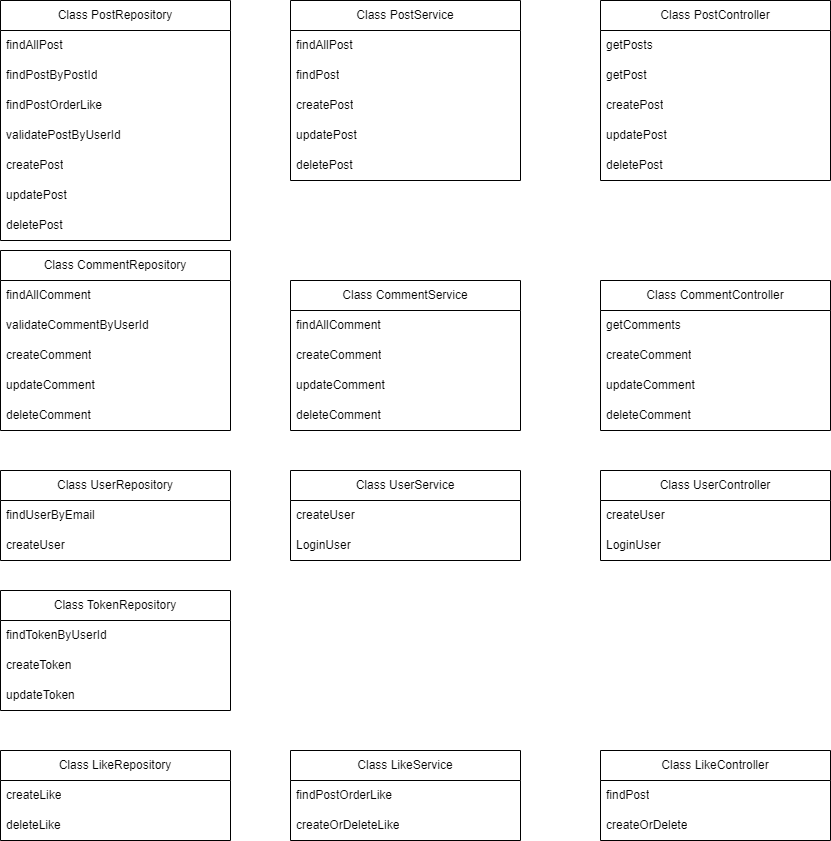

The diagram above was exported from draw.io. Its source (the exported page's mxGraphModel, read from the mxfile embedded in the PNG):
<mxGraphModel dx="806" dy="1188" grid="1" gridSize="10" guides="1" tooltips="1" connect="1" arrows="1" fold="1" page="1" pageScale="1" pageWidth="827" pageHeight="1169" math="0" shadow="0">
  <root>
    <mxCell id="WIyWlLk6GJQsqaUBKTNV-0" />
    <mxCell id="WIyWlLk6GJQsqaUBKTNV-1" parent="WIyWlLk6GJQsqaUBKTNV-0" />
    <mxCell id="Op0aB26RjZMyBi_it7R--0" value="Class PostRepository" style="swimlane;fontStyle=0;childLayout=stackLayout;horizontal=1;startSize=30;horizontalStack=0;resizeParent=1;resizeParentMax=0;resizeLast=0;collapsible=1;marginBottom=0;whiteSpace=wrap;html=1;" parent="WIyWlLk6GJQsqaUBKTNV-1" vertex="1">
      <mxGeometry x="40" y="90" width="230" height="240" as="geometry">
        <mxRectangle x="30" y="170" width="160" height="30" as="alternateBounds" />
      </mxGeometry>
    </mxCell>
    <mxCell id="Op0aB26RjZMyBi_it7R--1" value="findAllPost" style="text;strokeColor=none;fillColor=none;align=left;verticalAlign=middle;spacingLeft=4;spacingRight=4;overflow=hidden;points=[[0,0.5],[1,0.5]];portConstraint=eastwest;rotatable=0;whiteSpace=wrap;html=1;" parent="Op0aB26RjZMyBi_it7R--0" vertex="1">
      <mxGeometry y="30" width="230" height="30" as="geometry" />
    </mxCell>
    <mxCell id="Op0aB26RjZMyBi_it7R--2" value="findPostByPostId" style="text;strokeColor=none;fillColor=none;align=left;verticalAlign=middle;spacingLeft=4;spacingRight=4;overflow=hidden;points=[[0,0.5],[1,0.5]];portConstraint=eastwest;rotatable=0;whiteSpace=wrap;html=1;" parent="Op0aB26RjZMyBi_it7R--0" vertex="1">
      <mxGeometry y="60" width="230" height="30" as="geometry" />
    </mxCell>
    <mxCell id="16" value="findPostOrderLike" style="text;strokeColor=none;fillColor=none;align=left;verticalAlign=middle;spacingLeft=4;spacingRight=4;overflow=hidden;points=[[0,0.5],[1,0.5]];portConstraint=eastwest;rotatable=0;whiteSpace=wrap;html=1;" parent="Op0aB26RjZMyBi_it7R--0" vertex="1">
      <mxGeometry y="90" width="230" height="30" as="geometry" />
    </mxCell>
    <mxCell id="0" value="validatePostByUserId" style="text;strokeColor=none;fillColor=none;align=left;verticalAlign=middle;spacingLeft=4;spacingRight=4;overflow=hidden;points=[[0,0.5],[1,0.5]];portConstraint=eastwest;rotatable=0;whiteSpace=wrap;html=1;" parent="Op0aB26RjZMyBi_it7R--0" vertex="1">
      <mxGeometry y="120" width="230" height="30" as="geometry" />
    </mxCell>
    <mxCell id="Op0aB26RjZMyBi_it7R--3" value="createPost" style="text;strokeColor=none;fillColor=none;align=left;verticalAlign=middle;spacingLeft=4;spacingRight=4;overflow=hidden;points=[[0,0.5],[1,0.5]];portConstraint=eastwest;rotatable=0;whiteSpace=wrap;html=1;" parent="Op0aB26RjZMyBi_it7R--0" vertex="1">
      <mxGeometry y="150" width="230" height="30" as="geometry" />
    </mxCell>
    <mxCell id="Op0aB26RjZMyBi_it7R--14" value="updatePost" style="text;strokeColor=none;fillColor=none;align=left;verticalAlign=middle;spacingLeft=4;spacingRight=4;overflow=hidden;points=[[0,0.5],[1,0.5]];portConstraint=eastwest;rotatable=0;whiteSpace=wrap;html=1;" parent="Op0aB26RjZMyBi_it7R--0" vertex="1">
      <mxGeometry y="180" width="230" height="30" as="geometry" />
    </mxCell>
    <mxCell id="Op0aB26RjZMyBi_it7R--15" value="deletePost" style="text;strokeColor=none;fillColor=none;align=left;verticalAlign=middle;spacingLeft=4;spacingRight=4;overflow=hidden;points=[[0,0.5],[1,0.5]];portConstraint=eastwest;rotatable=0;whiteSpace=wrap;html=1;" parent="Op0aB26RjZMyBi_it7R--0" vertex="1">
      <mxGeometry y="210" width="230" height="30" as="geometry" />
    </mxCell>
    <mxCell id="Op0aB26RjZMyBi_it7R--22" value="Class UserRepository" style="swimlane;fontStyle=0;childLayout=stackLayout;horizontal=1;startSize=30;horizontalStack=0;resizeParent=1;resizeParentMax=0;resizeLast=0;collapsible=1;marginBottom=0;whiteSpace=wrap;html=1;" parent="WIyWlLk6GJQsqaUBKTNV-1" vertex="1">
      <mxGeometry x="40" y="560" width="230" height="90" as="geometry">
        <mxRectangle x="30" y="170" width="160" height="30" as="alternateBounds" />
      </mxGeometry>
    </mxCell>
    <mxCell id="Op0aB26RjZMyBi_it7R--23" value="findUserByEmail" style="text;strokeColor=none;fillColor=none;align=left;verticalAlign=middle;spacingLeft=4;spacingRight=4;overflow=hidden;points=[[0,0.5],[1,0.5]];portConstraint=eastwest;rotatable=0;whiteSpace=wrap;html=1;" parent="Op0aB26RjZMyBi_it7R--22" vertex="1">
      <mxGeometry y="30" width="230" height="30" as="geometry" />
    </mxCell>
    <mxCell id="Op0aB26RjZMyBi_it7R--27" value="createUser" style="text;strokeColor=none;fillColor=none;align=left;verticalAlign=middle;spacingLeft=4;spacingRight=4;overflow=hidden;points=[[0,0.5],[1,0.5]];portConstraint=eastwest;rotatable=0;whiteSpace=wrap;html=1;" parent="Op0aB26RjZMyBi_it7R--22" vertex="1">
      <mxGeometry y="60" width="230" height="30" as="geometry" />
    </mxCell>
    <mxCell id="Op0aB26RjZMyBi_it7R--16" value="Class CommentRepository" style="swimlane;fontStyle=0;childLayout=stackLayout;horizontal=1;startSize=30;horizontalStack=0;resizeParent=1;resizeParentMax=0;resizeLast=0;collapsible=1;marginBottom=0;whiteSpace=wrap;html=1;" parent="WIyWlLk6GJQsqaUBKTNV-1" vertex="1">
      <mxGeometry x="40" y="340" width="230" height="180" as="geometry">
        <mxRectangle x="30" y="170" width="160" height="30" as="alternateBounds" />
      </mxGeometry>
    </mxCell>
    <mxCell id="Op0aB26RjZMyBi_it7R--17" value="findAllComment" style="text;strokeColor=none;fillColor=none;align=left;verticalAlign=middle;spacingLeft=4;spacingRight=4;overflow=hidden;points=[[0,0.5],[1,0.5]];portConstraint=eastwest;rotatable=0;whiteSpace=wrap;html=1;" parent="Op0aB26RjZMyBi_it7R--16" vertex="1">
      <mxGeometry y="30" width="230" height="30" as="geometry" />
    </mxCell>
    <mxCell id="15" value="validateCommentByUserId" style="text;strokeColor=none;fillColor=none;align=left;verticalAlign=middle;spacingLeft=4;spacingRight=4;overflow=hidden;points=[[0,0.5],[1,0.5]];portConstraint=eastwest;rotatable=0;whiteSpace=wrap;html=1;" parent="Op0aB26RjZMyBi_it7R--16" vertex="1">
      <mxGeometry y="60" width="230" height="30" as="geometry" />
    </mxCell>
    <mxCell id="Op0aB26RjZMyBi_it7R--18" value="createComment" style="text;strokeColor=none;fillColor=none;align=left;verticalAlign=middle;spacingLeft=4;spacingRight=4;overflow=hidden;points=[[0,0.5],[1,0.5]];portConstraint=eastwest;rotatable=0;whiteSpace=wrap;html=1;" parent="Op0aB26RjZMyBi_it7R--16" vertex="1">
      <mxGeometry y="90" width="230" height="30" as="geometry" />
    </mxCell>
    <mxCell id="Op0aB26RjZMyBi_it7R--19" value="updateComment" style="text;strokeColor=none;fillColor=none;align=left;verticalAlign=middle;spacingLeft=4;spacingRight=4;overflow=hidden;points=[[0,0.5],[1,0.5]];portConstraint=eastwest;rotatable=0;whiteSpace=wrap;html=1;" parent="Op0aB26RjZMyBi_it7R--16" vertex="1">
      <mxGeometry y="120" width="230" height="30" as="geometry" />
    </mxCell>
    <mxCell id="Op0aB26RjZMyBi_it7R--20" value="deleteComment" style="text;strokeColor=none;fillColor=none;align=left;verticalAlign=middle;spacingLeft=4;spacingRight=4;overflow=hidden;points=[[0,0.5],[1,0.5]];portConstraint=eastwest;rotatable=0;whiteSpace=wrap;html=1;" parent="Op0aB26RjZMyBi_it7R--16" vertex="1">
      <mxGeometry y="150" width="230" height="30" as="geometry" />
    </mxCell>
    <mxCell id="Op0aB26RjZMyBi_it7R--28" value="Class TokenRepository" style="swimlane;fontStyle=0;childLayout=stackLayout;horizontal=1;startSize=30;horizontalStack=0;resizeParent=1;resizeParentMax=0;resizeLast=0;collapsible=1;marginBottom=0;whiteSpace=wrap;html=1;" parent="WIyWlLk6GJQsqaUBKTNV-1" vertex="1">
      <mxGeometry x="40" y="680" width="230" height="120" as="geometry">
        <mxRectangle x="30" y="170" width="160" height="30" as="alternateBounds" />
      </mxGeometry>
    </mxCell>
    <mxCell id="Op0aB26RjZMyBi_it7R--29" value="findTokenByUserId" style="text;strokeColor=none;fillColor=none;align=left;verticalAlign=middle;spacingLeft=4;spacingRight=4;overflow=hidden;points=[[0,0.5],[1,0.5]];portConstraint=eastwest;rotatable=0;whiteSpace=wrap;html=1;" parent="Op0aB26RjZMyBi_it7R--28" vertex="1">
      <mxGeometry y="30" width="230" height="30" as="geometry" />
    </mxCell>
    <mxCell id="Op0aB26RjZMyBi_it7R--30" value="createToken" style="text;strokeColor=none;fillColor=none;align=left;verticalAlign=middle;spacingLeft=4;spacingRight=4;overflow=hidden;points=[[0,0.5],[1,0.5]];portConstraint=eastwest;rotatable=0;whiteSpace=wrap;html=1;" parent="Op0aB26RjZMyBi_it7R--28" vertex="1">
      <mxGeometry y="60" width="230" height="30" as="geometry" />
    </mxCell>
    <mxCell id="Op0aB26RjZMyBi_it7R--31" value="updateToken" style="text;strokeColor=none;fillColor=none;align=left;verticalAlign=middle;spacingLeft=4;spacingRight=4;overflow=hidden;points=[[0,0.5],[1,0.5]];portConstraint=eastwest;rotatable=0;whiteSpace=wrap;html=1;" parent="Op0aB26RjZMyBi_it7R--28" vertex="1">
      <mxGeometry y="90" width="230" height="30" as="geometry" />
    </mxCell>
    <mxCell id="Op0aB26RjZMyBi_it7R--32" value="Class LikeRepository" style="swimlane;fontStyle=0;childLayout=stackLayout;horizontal=1;startSize=30;horizontalStack=0;resizeParent=1;resizeParentMax=0;resizeLast=0;collapsible=1;marginBottom=0;whiteSpace=wrap;html=1;" parent="WIyWlLk6GJQsqaUBKTNV-1" vertex="1">
      <mxGeometry x="40" y="840" width="230" height="90" as="geometry">
        <mxRectangle x="30" y="170" width="160" height="30" as="alternateBounds" />
      </mxGeometry>
    </mxCell>
    <mxCell id="Op0aB26RjZMyBi_it7R--34" value="createLike" style="text;strokeColor=none;fillColor=none;align=left;verticalAlign=middle;spacingLeft=4;spacingRight=4;overflow=hidden;points=[[0,0.5],[1,0.5]];portConstraint=eastwest;rotatable=0;whiteSpace=wrap;html=1;" parent="Op0aB26RjZMyBi_it7R--32" vertex="1">
      <mxGeometry y="30" width="230" height="30" as="geometry" />
    </mxCell>
    <mxCell id="Op0aB26RjZMyBi_it7R--35" value="deleteLike" style="text;strokeColor=none;fillColor=none;align=left;verticalAlign=middle;spacingLeft=4;spacingRight=4;overflow=hidden;points=[[0,0.5],[1,0.5]];portConstraint=eastwest;rotatable=0;whiteSpace=wrap;html=1;" parent="Op0aB26RjZMyBi_it7R--32" vertex="1">
      <mxGeometry y="60" width="230" height="30" as="geometry" />
    </mxCell>
    <mxCell id="Op0aB26RjZMyBi_it7R--36" value="Class UserController" style="swimlane;fontStyle=0;childLayout=stackLayout;horizontal=1;startSize=30;horizontalStack=0;resizeParent=1;resizeParentMax=0;resizeLast=0;collapsible=1;marginBottom=0;whiteSpace=wrap;html=1;" parent="WIyWlLk6GJQsqaUBKTNV-1" vertex="1">
      <mxGeometry x="640" y="560" width="230" height="90" as="geometry">
        <mxRectangle x="30" y="170" width="160" height="30" as="alternateBounds" />
      </mxGeometry>
    </mxCell>
    <mxCell id="Op0aB26RjZMyBi_it7R--38" value="createUser" style="text;strokeColor=none;fillColor=none;align=left;verticalAlign=middle;spacingLeft=4;spacingRight=4;overflow=hidden;points=[[0,0.5],[1,0.5]];portConstraint=eastwest;rotatable=0;whiteSpace=wrap;html=1;" parent="Op0aB26RjZMyBi_it7R--36" vertex="1">
      <mxGeometry y="30" width="230" height="30" as="geometry" />
    </mxCell>
    <mxCell id="8" value="LoginUser" style="text;strokeColor=none;fillColor=none;align=left;verticalAlign=middle;spacingLeft=4;spacingRight=4;overflow=hidden;points=[[0,0.5],[1,0.5]];portConstraint=eastwest;rotatable=0;whiteSpace=wrap;html=1;" parent="Op0aB26RjZMyBi_it7R--36" vertex="1">
      <mxGeometry y="60" width="230" height="30" as="geometry" />
    </mxCell>
    <mxCell id="Op0aB26RjZMyBi_it7R--39" value="Class UserService" style="swimlane;fontStyle=0;childLayout=stackLayout;horizontal=1;startSize=30;horizontalStack=0;resizeParent=1;resizeParentMax=0;resizeLast=0;collapsible=1;marginBottom=0;whiteSpace=wrap;html=1;" parent="WIyWlLk6GJQsqaUBKTNV-1" vertex="1">
      <mxGeometry x="330" y="560" width="230" height="90" as="geometry">
        <mxRectangle x="30" y="170" width="160" height="30" as="alternateBounds" />
      </mxGeometry>
    </mxCell>
    <mxCell id="Op0aB26RjZMyBi_it7R--40" value="createUser" style="text;strokeColor=none;fillColor=none;align=left;verticalAlign=middle;spacingLeft=4;spacingRight=4;overflow=hidden;points=[[0,0.5],[1,0.5]];portConstraint=eastwest;rotatable=0;whiteSpace=wrap;html=1;" parent="Op0aB26RjZMyBi_it7R--39" vertex="1">
      <mxGeometry y="30" width="230" height="30" as="geometry" />
    </mxCell>
    <mxCell id="7" value="LoginUser" style="text;strokeColor=none;fillColor=none;align=left;verticalAlign=middle;spacingLeft=4;spacingRight=4;overflow=hidden;points=[[0,0.5],[1,0.5]];portConstraint=eastwest;rotatable=0;whiteSpace=wrap;html=1;" parent="Op0aB26RjZMyBi_it7R--39" vertex="1">
      <mxGeometry y="60" width="230" height="30" as="geometry" />
    </mxCell>
    <mxCell id="Op0aB26RjZMyBi_it7R--41" value="Class PostController" style="swimlane;fontStyle=0;childLayout=stackLayout;horizontal=1;startSize=30;horizontalStack=0;resizeParent=1;resizeParentMax=0;resizeLast=0;collapsible=1;marginBottom=0;whiteSpace=wrap;html=1;" parent="WIyWlLk6GJQsqaUBKTNV-1" vertex="1">
      <mxGeometry x="640" y="90" width="230" height="180" as="geometry">
        <mxRectangle x="30" y="170" width="160" height="30" as="alternateBounds" />
      </mxGeometry>
    </mxCell>
    <mxCell id="Op0aB26RjZMyBi_it7R--42" value="getPosts" style="text;strokeColor=none;fillColor=none;align=left;verticalAlign=middle;spacingLeft=4;spacingRight=4;overflow=hidden;points=[[0,0.5],[1,0.5]];portConstraint=eastwest;rotatable=0;whiteSpace=wrap;html=1;" parent="Op0aB26RjZMyBi_it7R--41" vertex="1">
      <mxGeometry y="30" width="230" height="30" as="geometry" />
    </mxCell>
    <mxCell id="Op0aB26RjZMyBi_it7R--43" value="getPost" style="text;strokeColor=none;fillColor=none;align=left;verticalAlign=middle;spacingLeft=4;spacingRight=4;overflow=hidden;points=[[0,0.5],[1,0.5]];portConstraint=eastwest;rotatable=0;whiteSpace=wrap;html=1;" parent="Op0aB26RjZMyBi_it7R--41" vertex="1">
      <mxGeometry y="60" width="230" height="30" as="geometry" />
    </mxCell>
    <mxCell id="Op0aB26RjZMyBi_it7R--44" value="createPost" style="text;strokeColor=none;fillColor=none;align=left;verticalAlign=middle;spacingLeft=4;spacingRight=4;overflow=hidden;points=[[0,0.5],[1,0.5]];portConstraint=eastwest;rotatable=0;whiteSpace=wrap;html=1;" parent="Op0aB26RjZMyBi_it7R--41" vertex="1">
      <mxGeometry y="90" width="230" height="30" as="geometry" />
    </mxCell>
    <mxCell id="Op0aB26RjZMyBi_it7R--45" value="updatePost" style="text;strokeColor=none;fillColor=none;align=left;verticalAlign=middle;spacingLeft=4;spacingRight=4;overflow=hidden;points=[[0,0.5],[1,0.5]];portConstraint=eastwest;rotatable=0;whiteSpace=wrap;html=1;" parent="Op0aB26RjZMyBi_it7R--41" vertex="1">
      <mxGeometry y="120" width="230" height="30" as="geometry" />
    </mxCell>
    <mxCell id="Op0aB26RjZMyBi_it7R--46" value="deletePost" style="text;strokeColor=none;fillColor=none;align=left;verticalAlign=middle;spacingLeft=4;spacingRight=4;overflow=hidden;points=[[0,0.5],[1,0.5]];portConstraint=eastwest;rotatable=0;whiteSpace=wrap;html=1;" parent="Op0aB26RjZMyBi_it7R--41" vertex="1">
      <mxGeometry y="150" width="230" height="30" as="geometry" />
    </mxCell>
    <mxCell id="Op0aB26RjZMyBi_it7R--47" value="Class CommentController" style="swimlane;fontStyle=0;childLayout=stackLayout;horizontal=1;startSize=30;horizontalStack=0;resizeParent=1;resizeParentMax=0;resizeLast=0;collapsible=1;marginBottom=0;whiteSpace=wrap;html=1;" parent="WIyWlLk6GJQsqaUBKTNV-1" vertex="1">
      <mxGeometry x="640" y="370" width="230" height="150" as="geometry">
        <mxRectangle x="30" y="170" width="160" height="30" as="alternateBounds" />
      </mxGeometry>
    </mxCell>
    <mxCell id="Op0aB26RjZMyBi_it7R--48" value="getComments" style="text;strokeColor=none;fillColor=none;align=left;verticalAlign=middle;spacingLeft=4;spacingRight=4;overflow=hidden;points=[[0,0.5],[1,0.5]];portConstraint=eastwest;rotatable=0;whiteSpace=wrap;html=1;" parent="Op0aB26RjZMyBi_it7R--47" vertex="1">
      <mxGeometry y="30" width="230" height="30" as="geometry" />
    </mxCell>
    <mxCell id="Op0aB26RjZMyBi_it7R--49" value="createComment" style="text;strokeColor=none;fillColor=none;align=left;verticalAlign=middle;spacingLeft=4;spacingRight=4;overflow=hidden;points=[[0,0.5],[1,0.5]];portConstraint=eastwest;rotatable=0;whiteSpace=wrap;html=1;" parent="Op0aB26RjZMyBi_it7R--47" vertex="1">
      <mxGeometry y="60" width="230" height="30" as="geometry" />
    </mxCell>
    <mxCell id="Op0aB26RjZMyBi_it7R--50" value="updateComment" style="text;strokeColor=none;fillColor=none;align=left;verticalAlign=middle;spacingLeft=4;spacingRight=4;overflow=hidden;points=[[0,0.5],[1,0.5]];portConstraint=eastwest;rotatable=0;whiteSpace=wrap;html=1;" parent="Op0aB26RjZMyBi_it7R--47" vertex="1">
      <mxGeometry y="90" width="230" height="30" as="geometry" />
    </mxCell>
    <mxCell id="Op0aB26RjZMyBi_it7R--51" value="deleteComment" style="text;strokeColor=none;fillColor=none;align=left;verticalAlign=middle;spacingLeft=4;spacingRight=4;overflow=hidden;points=[[0,0.5],[1,0.5]];portConstraint=eastwest;rotatable=0;whiteSpace=wrap;html=1;" parent="Op0aB26RjZMyBi_it7R--47" vertex="1">
      <mxGeometry y="120" width="230" height="30" as="geometry" />
    </mxCell>
    <mxCell id="1" value="Class PostService" style="swimlane;fontStyle=0;childLayout=stackLayout;horizontal=1;startSize=30;horizontalStack=0;resizeParent=1;resizeParentMax=0;resizeLast=0;collapsible=1;marginBottom=0;whiteSpace=wrap;html=1;" parent="WIyWlLk6GJQsqaUBKTNV-1" vertex="1">
      <mxGeometry x="330" y="90" width="230" height="180" as="geometry">
        <mxRectangle x="30" y="170" width="160" height="30" as="alternateBounds" />
      </mxGeometry>
    </mxCell>
    <mxCell id="2" value="findAllPost" style="text;strokeColor=none;fillColor=none;align=left;verticalAlign=middle;spacingLeft=4;spacingRight=4;overflow=hidden;points=[[0,0.5],[1,0.5]];portConstraint=eastwest;rotatable=0;whiteSpace=wrap;html=1;" parent="1" vertex="1">
      <mxGeometry y="30" width="230" height="30" as="geometry" />
    </mxCell>
    <mxCell id="3" value="findPost" style="text;strokeColor=none;fillColor=none;align=left;verticalAlign=middle;spacingLeft=4;spacingRight=4;overflow=hidden;points=[[0,0.5],[1,0.5]];portConstraint=eastwest;rotatable=0;whiteSpace=wrap;html=1;" parent="1" vertex="1">
      <mxGeometry y="60" width="230" height="30" as="geometry" />
    </mxCell>
    <mxCell id="4" value="createPost" style="text;strokeColor=none;fillColor=none;align=left;verticalAlign=middle;spacingLeft=4;spacingRight=4;overflow=hidden;points=[[0,0.5],[1,0.5]];portConstraint=eastwest;rotatable=0;whiteSpace=wrap;html=1;" parent="1" vertex="1">
      <mxGeometry y="90" width="230" height="30" as="geometry" />
    </mxCell>
    <mxCell id="5" value="updatePost" style="text;strokeColor=none;fillColor=none;align=left;verticalAlign=middle;spacingLeft=4;spacingRight=4;overflow=hidden;points=[[0,0.5],[1,0.5]];portConstraint=eastwest;rotatable=0;whiteSpace=wrap;html=1;" parent="1" vertex="1">
      <mxGeometry y="120" width="230" height="30" as="geometry" />
    </mxCell>
    <mxCell id="6" value="deletePost" style="text;strokeColor=none;fillColor=none;align=left;verticalAlign=middle;spacingLeft=4;spacingRight=4;overflow=hidden;points=[[0,0.5],[1,0.5]];portConstraint=eastwest;rotatable=0;whiteSpace=wrap;html=1;" parent="1" vertex="1">
      <mxGeometry y="150" width="230" height="30" as="geometry" />
    </mxCell>
    <mxCell id="9" value="Class CommentService" style="swimlane;fontStyle=0;childLayout=stackLayout;horizontal=1;startSize=30;horizontalStack=0;resizeParent=1;resizeParentMax=0;resizeLast=0;collapsible=1;marginBottom=0;whiteSpace=wrap;html=1;" parent="WIyWlLk6GJQsqaUBKTNV-1" vertex="1">
      <mxGeometry x="330" y="370" width="230" height="150" as="geometry">
        <mxRectangle x="30" y="170" width="160" height="30" as="alternateBounds" />
      </mxGeometry>
    </mxCell>
    <mxCell id="10" value="findAllComment" style="text;strokeColor=none;fillColor=none;align=left;verticalAlign=middle;spacingLeft=4;spacingRight=4;overflow=hidden;points=[[0,0.5],[1,0.5]];portConstraint=eastwest;rotatable=0;whiteSpace=wrap;html=1;" parent="9" vertex="1">
      <mxGeometry y="30" width="230" height="30" as="geometry" />
    </mxCell>
    <mxCell id="12" value="createComment" style="text;strokeColor=none;fillColor=none;align=left;verticalAlign=middle;spacingLeft=4;spacingRight=4;overflow=hidden;points=[[0,0.5],[1,0.5]];portConstraint=eastwest;rotatable=0;whiteSpace=wrap;html=1;" parent="9" vertex="1">
      <mxGeometry y="60" width="230" height="30" as="geometry" />
    </mxCell>
    <mxCell id="13" value="updateComment" style="text;strokeColor=none;fillColor=none;align=left;verticalAlign=middle;spacingLeft=4;spacingRight=4;overflow=hidden;points=[[0,0.5],[1,0.5]];portConstraint=eastwest;rotatable=0;whiteSpace=wrap;html=1;" parent="9" vertex="1">
      <mxGeometry y="90" width="230" height="30" as="geometry" />
    </mxCell>
    <mxCell id="14" value="deleteComment" style="text;strokeColor=none;fillColor=none;align=left;verticalAlign=middle;spacingLeft=4;spacingRight=4;overflow=hidden;points=[[0,0.5],[1,0.5]];portConstraint=eastwest;rotatable=0;whiteSpace=wrap;html=1;" parent="9" vertex="1">
      <mxGeometry y="120" width="230" height="30" as="geometry" />
    </mxCell>
    <mxCell id="18" value="Class LikeService" style="swimlane;fontStyle=0;childLayout=stackLayout;horizontal=1;startSize=30;horizontalStack=0;resizeParent=1;resizeParentMax=0;resizeLast=0;collapsible=1;marginBottom=0;whiteSpace=wrap;html=1;" parent="WIyWlLk6GJQsqaUBKTNV-1" vertex="1">
      <mxGeometry x="330" y="840" width="230" height="90" as="geometry">
        <mxRectangle x="30" y="170" width="160" height="30" as="alternateBounds" />
      </mxGeometry>
    </mxCell>
    <mxCell id="19" value="findPostOrderLike" style="text;strokeColor=none;fillColor=none;align=left;verticalAlign=middle;spacingLeft=4;spacingRight=4;overflow=hidden;points=[[0,0.5],[1,0.5]];portConstraint=eastwest;rotatable=0;whiteSpace=wrap;html=1;" parent="18" vertex="1">
      <mxGeometry y="30" width="230" height="30" as="geometry" />
    </mxCell>
    <mxCell id="21" value="createOrDeleteLike" style="text;strokeColor=none;fillColor=none;align=left;verticalAlign=middle;spacingLeft=4;spacingRight=4;overflow=hidden;points=[[0,0.5],[1,0.5]];portConstraint=eastwest;rotatable=0;whiteSpace=wrap;html=1;" parent="18" vertex="1">
      <mxGeometry y="60" width="230" height="30" as="geometry" />
    </mxCell>
    <mxCell id="24" value="Class LikeController" style="swimlane;fontStyle=0;childLayout=stackLayout;horizontal=1;startSize=30;horizontalStack=0;resizeParent=1;resizeParentMax=0;resizeLast=0;collapsible=1;marginBottom=0;whiteSpace=wrap;html=1;" parent="WIyWlLk6GJQsqaUBKTNV-1" vertex="1">
      <mxGeometry x="640" y="840" width="230" height="90" as="geometry">
        <mxRectangle x="30" y="170" width="160" height="30" as="alternateBounds" />
      </mxGeometry>
    </mxCell>
    <mxCell id="25" value="findPost" style="text;strokeColor=none;fillColor=none;align=left;verticalAlign=middle;spacingLeft=4;spacingRight=4;overflow=hidden;points=[[0,0.5],[1,0.5]];portConstraint=eastwest;rotatable=0;whiteSpace=wrap;html=1;" parent="24" vertex="1">
      <mxGeometry y="30" width="230" height="30" as="geometry" />
    </mxCell>
    <mxCell id="26" value="createOrDelete" style="text;strokeColor=none;fillColor=none;align=left;verticalAlign=middle;spacingLeft=4;spacingRight=4;overflow=hidden;points=[[0,0.5],[1,0.5]];portConstraint=eastwest;rotatable=0;whiteSpace=wrap;html=1;" parent="24" vertex="1">
      <mxGeometry y="60" width="230" height="30" as="geometry" />
    </mxCell>
  </root>
</mxGraphModel>